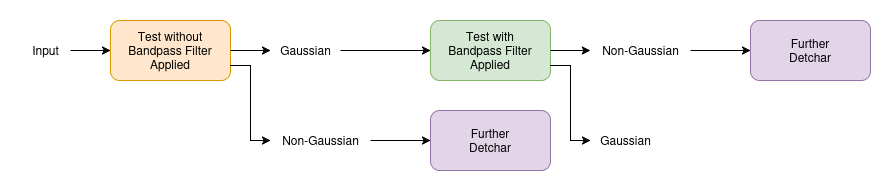

The diagram above was exported from draw.io. Its source (the exported page's mxGraphModel, read from the mxfile embedded in the PNG):
<mxGraphModel dx="1172" dy="629" grid="1" gridSize="10" guides="1" tooltips="1" connect="1" arrows="1" fold="1" page="1" pageScale="1" pageWidth="850" pageHeight="1100" math="0" shadow="0">
  <root>
    <mxCell id="0" />
    <mxCell id="1" parent="0" />
    <mxCell id="qgjp910IzkYSa7Jm-KsN-1" value="&lt;div&gt;Test with&lt;/div&gt;&lt;div&gt;Bandpass Filter&lt;/div&gt;&lt;div&gt;Applied&lt;/div&gt;" style="rounded=1;whiteSpace=wrap;html=1;fillColor=#d5e8d4;strokeColor=#82b366;" vertex="1" parent="1">
      <mxGeometry x="440" y="120" width="120" height="60" as="geometry" />
    </mxCell>
    <mxCell id="qgjp910IzkYSa7Jm-KsN-2" value="&lt;div&gt;Test without&lt;/div&gt;&lt;div&gt;Bandpass Filter&lt;/div&gt;&lt;div&gt;Applied&lt;/div&gt;" style="rounded=1;whiteSpace=wrap;html=1;fillColor=#ffe6cc;strokeColor=#d79b00;" vertex="1" parent="1">
      <mxGeometry x="120" y="120" width="120" height="60" as="geometry" />
    </mxCell>
    <mxCell id="qgjp910IzkYSa7Jm-KsN-3" value="&lt;div&gt;Further&lt;/div&gt;&lt;div&gt;Detchar&lt;/div&gt;" style="rounded=1;whiteSpace=wrap;html=1;fillStyle=auto;fillColor=#e1d5e7;strokeColor=#9673a6;gradientDirection=east;" vertex="1" parent="1">
      <mxGeometry x="440" y="210" width="120" height="60" as="geometry" />
    </mxCell>
    <mxCell id="qgjp910IzkYSa7Jm-KsN-4" value="&lt;div&gt;Further&lt;/div&gt;&lt;div&gt;Detchar&lt;/div&gt;" style="rounded=1;whiteSpace=wrap;html=1;fillColor=#e1d5e7;strokeColor=#9673a6;" vertex="1" parent="1">
      <mxGeometry x="760" y="120" width="120" height="60" as="geometry" />
    </mxCell>
    <mxCell id="qgjp910IzkYSa7Jm-KsN-7" style="edgeStyle=orthogonalEdgeStyle;rounded=0;orthogonalLoop=1;jettySize=auto;html=1;entryX=0;entryY=0.5;entryDx=0;entryDy=0;" edge="1" parent="1" source="qgjp910IzkYSa7Jm-KsN-6" target="qgjp910IzkYSa7Jm-KsN-1">
      <mxGeometry relative="1" as="geometry" />
    </mxCell>
    <mxCell id="qgjp910IzkYSa7Jm-KsN-6" value="Gaussian" style="text;html=1;align=center;verticalAlign=middle;resizable=0;points=[];autosize=1;fillStyle=auto;" vertex="1" parent="1">
      <mxGeometry x="280" y="135" width="70" height="30" as="geometry" />
    </mxCell>
    <mxCell id="qgjp910IzkYSa7Jm-KsN-18" style="edgeStyle=orthogonalEdgeStyle;rounded=0;orthogonalLoop=1;jettySize=auto;html=1;entryX=0;entryY=0.5;entryDx=0;entryDy=0;" edge="1" parent="1" source="qgjp910IzkYSa7Jm-KsN-9" target="qgjp910IzkYSa7Jm-KsN-3">
      <mxGeometry relative="1" as="geometry" />
    </mxCell>
    <mxCell id="qgjp910IzkYSa7Jm-KsN-9" value="Non-Gaussian" style="text;html=1;align=center;verticalAlign=middle;resizable=0;points=[];autosize=1;strokeColor=none;fillColor=none;" vertex="1" parent="1">
      <mxGeometry x="280" y="225" width="100" height="30" as="geometry" />
    </mxCell>
    <mxCell id="qgjp910IzkYSa7Jm-KsN-15" style="edgeStyle=orthogonalEdgeStyle;rounded=0;orthogonalLoop=1;jettySize=auto;html=1;entryX=0;entryY=0.5;entryDx=0;entryDy=0;" edge="1" parent="1" source="qgjp910IzkYSa7Jm-KsN-13" target="qgjp910IzkYSa7Jm-KsN-4">
      <mxGeometry relative="1" as="geometry" />
    </mxCell>
    <mxCell id="qgjp910IzkYSa7Jm-KsN-13" value="Non-Gaussian" style="text;html=1;align=center;verticalAlign=middle;resizable=0;points=[];autosize=1;strokeColor=none;fillColor=none;" vertex="1" parent="1">
      <mxGeometry x="600" y="135" width="100" height="30" as="geometry" />
    </mxCell>
    <mxCell id="qgjp910IzkYSa7Jm-KsN-14" style="edgeStyle=orthogonalEdgeStyle;rounded=0;orthogonalLoop=1;jettySize=auto;html=1;exitX=1;exitY=0.5;exitDx=0;exitDy=0;entryX=-0.002;entryY=0.478;entryDx=0;entryDy=0;entryPerimeter=0;" edge="1" parent="1" source="qgjp910IzkYSa7Jm-KsN-1" target="qgjp910IzkYSa7Jm-KsN-13">
      <mxGeometry relative="1" as="geometry" />
    </mxCell>
    <mxCell id="qgjp910IzkYSa7Jm-KsN-16" style="edgeStyle=orthogonalEdgeStyle;rounded=0;orthogonalLoop=1;jettySize=auto;html=1;entryX=0;entryY=0.5;entryDx=0;entryDy=0;entryPerimeter=0;" edge="1" parent="1" source="qgjp910IzkYSa7Jm-KsN-2" target="qgjp910IzkYSa7Jm-KsN-6">
      <mxGeometry relative="1" as="geometry" />
    </mxCell>
    <mxCell id="qgjp910IzkYSa7Jm-KsN-17" style="edgeStyle=orthogonalEdgeStyle;rounded=0;orthogonalLoop=1;jettySize=auto;html=1;exitX=1;exitY=0.75;exitDx=0;exitDy=0;entryX=0;entryY=0.5;entryDx=0;entryDy=0;entryPerimeter=0;" edge="1" parent="1" source="qgjp910IzkYSa7Jm-KsN-2" target="qgjp910IzkYSa7Jm-KsN-9">
      <mxGeometry relative="1" as="geometry" />
    </mxCell>
    <mxCell id="qgjp910IzkYSa7Jm-KsN-20" value="Gaussian" style="text;html=1;align=center;verticalAlign=middle;resizable=0;points=[];autosize=1;strokeColor=none;fillColor=none;" vertex="1" parent="1">
      <mxGeometry x="600" y="225" width="70" height="30" as="geometry" />
    </mxCell>
    <mxCell id="qgjp910IzkYSa7Jm-KsN-21" style="edgeStyle=orthogonalEdgeStyle;rounded=0;orthogonalLoop=1;jettySize=auto;html=1;exitX=1;exitY=0.75;exitDx=0;exitDy=0;entryX=0;entryY=0.5;entryDx=0;entryDy=0;entryPerimeter=0;" edge="1" parent="1" source="qgjp910IzkYSa7Jm-KsN-1" target="qgjp910IzkYSa7Jm-KsN-20">
      <mxGeometry relative="1" as="geometry" />
    </mxCell>
    <mxCell id="qgjp910IzkYSa7Jm-KsN-23" style="edgeStyle=orthogonalEdgeStyle;rounded=0;orthogonalLoop=1;jettySize=auto;html=1;entryX=0;entryY=0.5;entryDx=0;entryDy=0;" edge="1" parent="1" source="qgjp910IzkYSa7Jm-KsN-22" target="qgjp910IzkYSa7Jm-KsN-2">
      <mxGeometry relative="1" as="geometry" />
    </mxCell>
    <mxCell id="qgjp910IzkYSa7Jm-KsN-22" value="Input" style="text;html=1;align=center;verticalAlign=middle;resizable=0;points=[];autosize=1;strokeColor=none;fillColor=none;" vertex="1" parent="1">
      <mxGeometry x="30" y="135" width="50" height="30" as="geometry" />
    </mxCell>
  </root>
</mxGraphModel>